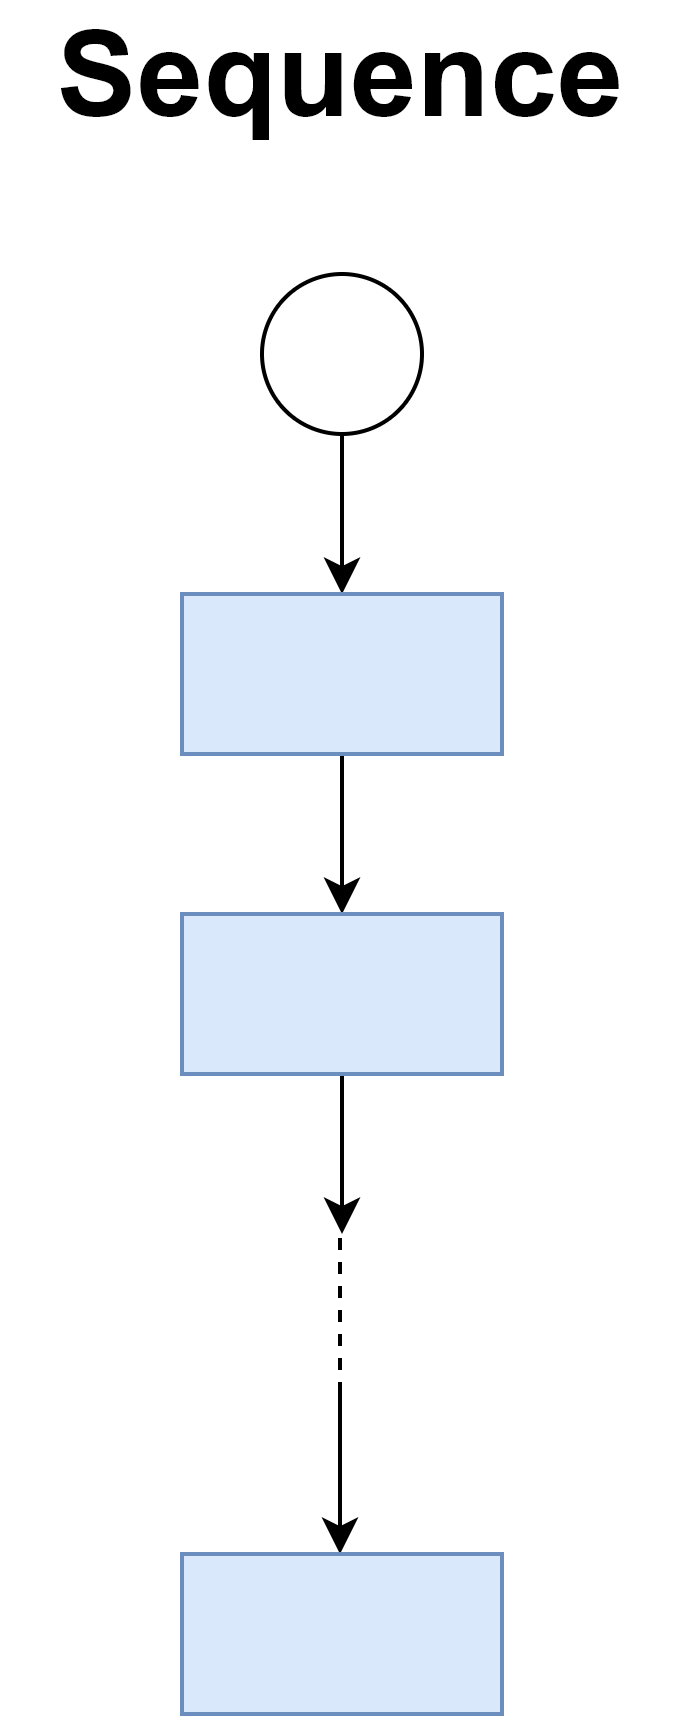

The diagram above was exported from draw.io. Its source (the exported page's mxGraphModel, read from the mxfile embedded in the PNG):
<mxGraphModel dx="2222" dy="846" grid="1" gridSize="10" guides="1" tooltips="1" connect="1" arrows="1" fold="1" page="0" pageScale="1" pageWidth="850" pageHeight="1100" math="0" shadow="0">
  <root>
    <mxCell id="0" />
    <mxCell id="1" parent="0" />
    <mxCell id="2" value="&lt;font style=&quot;font-size: 30px&quot;&gt;&lt;b&gt;Sequence&lt;/b&gt;&lt;/font&gt;" style="text;html=1;strokeColor=none;fillColor=none;align=center;verticalAlign=middle;whiteSpace=wrap;rounded=0;" vertex="1" parent="1">
      <mxGeometry x="-425" y="180" width="170" height="20" as="geometry" />
    </mxCell>
    <mxCell id="3" style="edgeStyle=orthogonalEdgeStyle;rounded=0;orthogonalLoop=1;jettySize=auto;html=1;exitX=0.5;exitY=1;exitDx=0;exitDy=0;entryX=0.5;entryY=0;entryDx=0;entryDy=0;" edge="1" source="4" target="6" parent="1">
      <mxGeometry relative="1" as="geometry" />
    </mxCell>
    <mxCell id="4" value="" style="ellipse;whiteSpace=wrap;html=1;aspect=fixed;" vertex="1" parent="1">
      <mxGeometry x="-360" y="240" width="40" height="40" as="geometry" />
    </mxCell>
    <mxCell id="5" style="edgeStyle=orthogonalEdgeStyle;rounded=0;orthogonalLoop=1;jettySize=auto;html=1;exitX=0.5;exitY=1;exitDx=0;exitDy=0;entryX=0.5;entryY=0;entryDx=0;entryDy=0;" edge="1" source="6" target="8" parent="1">
      <mxGeometry relative="1" as="geometry" />
    </mxCell>
    <mxCell id="6" value="" style="rounded=0;whiteSpace=wrap;html=1;fillColor=#dae8fc;strokeColor=#6c8ebf;" vertex="1" parent="1">
      <mxGeometry x="-380" y="320" width="80" height="40" as="geometry" />
    </mxCell>
    <mxCell id="7" style="edgeStyle=orthogonalEdgeStyle;rounded=0;orthogonalLoop=1;jettySize=auto;html=1;exitX=0.5;exitY=1;exitDx=0;exitDy=0;" edge="1" source="8" parent="1">
      <mxGeometry relative="1" as="geometry">
        <mxPoint x="-340" y="480" as="targetPoint" />
      </mxGeometry>
    </mxCell>
    <mxCell id="8" value="" style="rounded=0;whiteSpace=wrap;html=1;fillColor=#dae8fc;strokeColor=#6c8ebf;" vertex="1" parent="1">
      <mxGeometry x="-380" y="400" width="80" height="40" as="geometry" />
    </mxCell>
    <mxCell id="9" value="" style="endArrow=none;dashed=1;html=1;" edge="1" parent="1">
      <mxGeometry width="50" height="50" relative="1" as="geometry">
        <mxPoint x="-340.5" y="520" as="sourcePoint" />
        <mxPoint x="-340.5" y="480" as="targetPoint" />
        <Array as="points">
          <mxPoint x="-340.5" y="500" />
        </Array>
      </mxGeometry>
    </mxCell>
    <mxCell id="10" style="edgeStyle=orthogonalEdgeStyle;rounded=0;orthogonalLoop=1;jettySize=auto;html=1;exitX=0.5;exitY=1;exitDx=0;exitDy=0;entryX=0.5;entryY=0;entryDx=0;entryDy=0;" edge="1" parent="1">
      <mxGeometry relative="1" as="geometry">
        <mxPoint x="-340.5" y="520" as="sourcePoint" />
        <mxPoint x="-340.5" y="560" as="targetPoint" />
      </mxGeometry>
    </mxCell>
    <mxCell id="11" value="" style="rounded=0;whiteSpace=wrap;html=1;fillColor=#dae8fc;strokeColor=#6c8ebf;" vertex="1" parent="1">
      <mxGeometry x="-380" y="560" width="80" height="40" as="geometry" />
    </mxCell>
  </root>
</mxGraphModel>